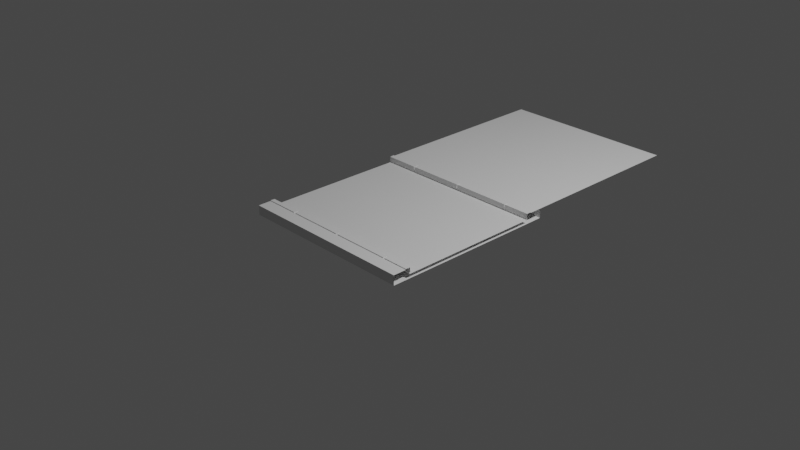# Source: ground.blend  (saved by Blender 2.80.75; exported with 4.5.12 LTS)
import bpy
from mathutils import Matrix  # noqa: F401  (used for matrix-valued properties, if any)

bpy.ops.wm.read_factory_settings(use_empty=True)
scene = bpy.context.scene
scene.name = 'Scene'

# ---- collections
col_collection = bpy.data.collections.new('Collection'); scene.collection.children.link(col_collection)

# ---- world
world_world = bpy.data.worlds.new('World'); scene.world = world_world
world_world.use_nodes = True; world_world.node_tree.nodes.clear()
_N = world_world.node_tree.nodes; _L = world_world.node_tree.links
n0 = _N.new('ShaderNodeOutputWorld'); n0.name = 'World Output'; n0.location = (300, 300)
n1 = _N.new('ShaderNodeBackground'); n1.name = 'Background'; n1.location = (10, 300)
n1.inputs[0].default_value = (0.05088, 0.05088, 0.05088, 1.0)
_L.new(n1.outputs[0], n0.inputs[0])
n0.is_active_output = True
world_world.color = (0.05088, 0.05088, 0.05088)
world_world.use_sun_shadow = False
world_world.sun_shadow_jitter_overblur = 0.0

# ---- cameras
cam_camera = bpy.data.cameras.new('Camera')
cam_camera.clip_end = 100.0
cam_camera.ortho_scale = 7.314

# ---- lights
light_light = bpy.data.lights.new('Light', 'POINT')
light_light.transmission_factor = 0.0
light_light.energy = 1000.0
light_light.shadow_soft_size = 0.1
light_light.shadow_maximum_resolution = 0.006
light_light.use_absolute_resolution = True

# ---- meshes
me_cube_001 = bpy.data.meshes.new('Cube.001')
me_cube_001.from_pydata([(1.0, 0.8139, -0.02277), (-1.0, 0.8126, 0.02277), (-1.0, 0.8126, -0.02277), (-1.0, 0.8139, 0.02277), (-1.0, 0.8139, -0.02277), (1.0, 0.8126, 0.02277), (1.0, 0.8126, -0.02277), (-1.0, 0.8126, 0.08334), (-1.0, 0.8139, 0.08334), (1.0, 1.007, -0.02277), (1.0, 1.007, 0.02277), (-1.0, 1.007, -0.02277), (-1.0, 1.007, 0.02277), (1.0, 1.006, 0.08334), (-1.0, 1.006, 0.08334), (1.0, 1.007, 0.08334), (-1.0, 1.007, 0.08334), (-0.5889, 0.8572, 0.08334), (-0.6203, 0.8572, 0.08334), (1.0, 0.8572, 0.08334), (-1.0, 0.8585, -0.02277), (1.0, 0.8585, -0.02277), (-1.0, 0.8572, 0.08334), (-1.0, 0.8585, 0.08334), (1.0, 0.8585, 0.08334), (-0.6203, 0.8126, 0.02277), (-0.5889, 0.8126, 0.02277), (-0.5889, 0.8126, -0.02277), (-0.6203, 0.8126, -0.02277), (-0.5889, 0.8139, -0.02277), (-0.6203, 0.8139, -0.02277), (-0.5889, 0.8126, 0.08334), (-0.6203, 0.8126, 0.08334), (-0.6203, 1.007, -0.02277), (-0.5889, 1.007, -0.02277), (-0.6203, 1.007, 0.02277), (-0.5889, 1.007, 0.02277), (-0.6203, 1.006, 0.08334), (-0.5889, 1.006, 0.08334), (-0.5889, 1.007, 0.08334), (-0.6203, 1.007, 0.08334), (0.7148, 0.8126, -0.02277), (0.6935, 0.8126, -0.02277), (0.7148, 0.8139, -0.02277), (0.6935, 0.8139, -0.02277), (0.6935, 1.007, -0.02277), (0.7148, 1.007, -0.02277), (0.7148, 0.8126, 0.02277), (0.6935, 0.8126, 0.02277), (0.6935, 0.8126, 0.08334), (0.7148, 0.8126, 0.08334), (0.6935, 1.007, 0.02277), (0.7148, 1.007, 0.02277), (0.7148, 1.006, 0.08334), (0.6935, 1.006, 0.08334), (0.6935, 1.007, 0.08334), (0.7148, 1.007, 0.08334), (0.02529, 1.007, 0.08334), (0.0536, 1.007, 0.08334), (0.0536, 1.007, 0.02277), (0.02529, 1.007, 0.02277), (0.02529, 1.006, 0.08334), (0.0536, 1.006, 0.08334), (0.02529, 1.007, -0.02277), (0.0536, 1.007, -0.02277), (0.02529, 0.8139, -0.02277), (0.0536, 0.8139, -0.02277), (0.0536, 0.8126, -0.02277), (0.02529, 0.8126, -0.02277), (0.0536, 0.8126, 0.08334), (0.02529, 0.8126, 0.08334), (0.02529, 0.8126, 0.02277), (0.0536, 0.8126, 0.02277), (-0.5889, 0.8585, -0.02277), (-0.6203, 0.8585, -0.02277), (0.6935, 0.8572, 0.08334), (0.7148, 0.8572, 0.08334), (0.7148, 0.8585, -0.02277), (0.6935, 0.8585, -0.02277), (0.02529, 0.8572, 0.08334), (0.0536, 0.8572, 0.08334), (0.0536, 0.8585, -0.02277), (0.02529, 0.8585, -0.02277), (-1.0, 0.8126, 0.03778), (1.0, 0.8126, 0.03778), (-1.0, 0.8139, 0.03778), (1.0, 1.007, 0.03778), (-1.0, 1.007, 0.03778), (-0.5889, 1.007, 0.03778), (-0.6203, 1.007, 0.03778), (-0.6203, 0.8126, 0.03778), (-0.5889, 0.8126, 0.03778), (0.6935, 0.8126, 0.03778), (0.7148, 0.8126, 0.03778), (0.7148, 1.007, 0.03778), (0.6935, 1.007, 0.03778), (0.02529, 0.8126, 0.03778), (0.0536, 0.8126, 0.03778), (0.0536, 1.007, 0.03778), (0.02529, 1.007, 0.03778), (-1.0, 0.8039, 0.03778), (-1.0, 0.8064, 0.0895), (-1.0, 0.8572, 0.09205), (1.0, 0.8572, 0.09205), (1.0, 0.8064, 0.0895), (0.6935, 0.8064, 0.0895), (0.6935, 0.8572, 0.09205), (-0.6203, 0.8572, 0.09205), (-0.5889, 0.8572, 0.09205), (-0.5889, 0.8064, 0.0895), (-0.6203, 0.8039, 0.03778), (-0.6203, 0.8064, 0.0895), (0.6935, 0.8039, 0.03778), (0.7148, 0.8572, 0.09205), (0.7148, 0.8064, 0.0895), (0.02529, 0.8064, 0.0895), (0.02529, 0.8572, 0.09205), (0.0536, 0.8572, 0.09205), (0.0536, 0.8064, 0.0895), (0.02529, 0.8039, 0.03778), (1.0, 0.8039, 0.03778), (-0.5889, 0.8039, 0.03778), (0.7148, 0.8039, 0.03778), (0.0536, 0.8039, 0.03778), (1.0, -0.8139, -0.02277), (-1.0, -0.8126, 0.02277), (-1.0, -0.8126, -0.02277), (-1.0, -0.8139, 0.02277), (-1.0, -0.8139, -0.02277), (1.0, -0.8126, 0.02277), (1.0, -0.8126, -0.02277), (-1.0, 0.0, 0.02277), (-1.0, 0.0, -0.02277), (1.0, 0.0, 0.02277), (1.0, 0.0, -0.02277), (-1.0, -0.8126, 0.08334), (-1.0, -0.8139, 0.08334), (1.0, -1.007, -0.02277), (1.0, -1.007, 0.02277), (-1.0, -1.007, -0.02277), (-1.0, -1.007, 0.02277), (1.0, -1.006, 0.08334), (-1.0, -1.006, 0.08334), (1.0, -1.007, 0.08334), (-1.0, -1.007, 0.08334), (-0.5889, -0.8572, 0.08334), (-0.6203, -0.8572, 0.08334), (1.0, -0.8572, 0.08334), (-1.0, -0.8585, -0.02277), (1.0, -0.8585, -0.02277), (-1.0, -0.8572, 0.08334), (-1.0, -0.8585, 0.08334), (1.0, -0.8585, 0.08334), (-0.6203, -0.8126, 0.02277), (-0.5889, -0.8126, 0.02277), (-0.5889, -0.8126, -0.02277), (-0.6203, -0.8126, -0.02277), (-0.5889, -0.8139, -0.02277), (-0.6203, -0.8139, -0.02277), (-0.5889, 0.0, -0.02277), (-0.6203, 0.0, -0.02277), (-0.6203, 0.0, 0.02277), (-0.5889, 0.0, 0.02277), (-0.5889, -0.8126, 0.08334), (-0.6203, -0.8126, 0.08334), (-0.6203, -1.007, -0.02277), (-0.5889, -1.007, -0.02277), (-0.6203, -1.007, 0.02277), (-0.5889, -1.007, 0.02277), (-0.6203, -1.006, 0.08334), (-0.5889, -1.006, 0.08334), (-0.5889, -1.007, 0.08334), (-0.6203, -1.007, 0.08334), (0.7148, -0.8126, -0.02277), (0.6935, -0.8126, -0.02277), (0.7148, -0.8139, -0.02277), (0.6935, -0.8139, -0.02277), (0.7148, 0.0, -0.02277), (0.6935, 0.0, -0.02277), (0.6935, -1.007, -0.02277), (0.7148, -1.007, -0.02277), (0.7148, -0.8126, 0.02277), (0.6935, -0.8126, 0.02277), (0.6935, 0.0, 0.02277), (0.7148, 0.0, 0.02277), (0.6935, -0.8126, 0.08334), (0.7148, -0.8126, 0.08334), (0.6935, -1.007, 0.02277), (0.7148, -1.007, 0.02277), (0.7148, -1.006, 0.08334), (0.6935, -1.006, 0.08334), (0.6935, -1.007, 0.08334), (0.7148, -1.007, 0.08334), (0.02529, -1.007, 0.08334), (0.0536, -1.007, 0.08334), (0.0536, -1.007, 0.02277), (0.02529, -1.007, 0.02277), (0.02529, -1.006, 0.08334), (0.0536, -1.006, 0.08334), (0.02529, -1.007, -0.02277), (0.0536, -1.007, -0.02277), (0.0536, 0.0, -0.02277), (0.02529, 0.0, -0.02277), (0.02529, -0.8139, -0.02277), (0.0536, -0.8139, -0.02277), (0.0536, -0.8126, -0.02277), (0.02529, -0.8126, -0.02277), (0.02529, 0.0, 0.02277), (0.0536, 0.0, 0.02277), (0.0536, -0.8126, 0.08334), (0.02529, -0.8126, 0.08334), (0.02529, -0.8126, 0.02277), (0.0536, -0.8126, 0.02277), (-0.5889, -0.8585, -0.02277), (-0.6203, -0.8585, -0.02277), (0.6935, -0.8572, 0.08334), (0.7148, -0.8572, 0.08334), (0.7148, -0.8585, -0.02277), (0.6935, -0.8585, -0.02277), (0.02529, -0.8572, 0.08334), (0.0536, -0.8572, 0.08334), (0.0536, -0.8585, -0.02277), (0.02529, -0.8585, -0.02277), (-1.0, -0.8126, 0.03778), (1.0, -0.8126, 0.03778), (-1.0, -0.8139, 0.03778), (1.0, -1.007, 0.03778), (-1.0, -1.007, 0.03778), (-0.5889, -1.007, 0.03778), (-0.6203, -1.007, 0.03778), (-0.6203, -0.8126, 0.03778), (-0.5889, -0.8126, 0.03778), (0.6935, -0.8126, 0.03778), (0.7148, -0.8126, 0.03778), (0.7148, -1.007, 0.03778), (0.6935, -1.007, 0.03778), (0.02529, -0.8126, 0.03778), (0.0536, -0.8126, 0.03778), (0.0536, -1.007, 0.03778), (0.02529, -1.007, 0.03778), (-1.0, -0.8039, 0.03778), (-1.0, -0.8064, 0.0895), (-1.0, -0.8572, 0.09205), (1.0, -0.8572, 0.09205), (1.0, -0.8064, 0.0895), (0.6935, -0.8064, 0.0895), (0.6935, -0.8572, 0.09205), (-0.6203, -0.8572, 0.09205), (-0.5889, -0.8572, 0.09205), (-0.5889, -0.8064, 0.0895), (-0.6203, -0.8039, 0.03778), (-0.6203, -0.8064, 0.0895), (0.6935, -0.8039, 0.03778), (0.7148, -0.8572, 0.09205), (0.7148, -0.8064, 0.0895), (0.02529, -0.8064, 0.0895), (0.02529, -0.8572, 0.09205), (0.0536, -0.8572, 0.09205), (0.0536, -0.8064, 0.0895), (0.02529, -0.8039, 0.03778), (1.0, -0.8039, 0.03778), (-0.5889, -0.8039, 0.03778), (0.7148, -0.8039, 0.03778), (0.0536, -0.8039, 0.03778)], [], [(17, 79, 116, 108), (52, 46, 9, 10), (1, 2, 4, 3), (77, 21, 9, 46), (67, 42, 44, 66), (19, 76, 53, 13), (22, 23, 16, 14), (83, 85, 8, 7), (98, 95, 55, 58), (92, 97, 123, 112), (13, 53, 56, 15), (73, 82, 63, 34), (24, 19, 13, 15), (12, 11, 33, 35), (88, 99, 57, 39), (75, 80, 62, 54), (6, 41, 177, 134), (66, 81, 82, 65), (20, 74, 33, 11), (27, 68, 65, 29), (42, 67, 201, 178), (96, 91, 121, 119), (47, 5, 133, 184), (41, 6, 0, 43), (81, 78, 45, 64), (94, 86, 15, 56), (37, 14, 16, 40), (87, 89, 40, 16), (2, 28, 30, 4), (28, 2, 132, 160), (18, 22, 14, 37), (18, 37, 38, 17), (88, 39, 40, 89), (34, 36, 35, 33), (37, 40, 39, 38), (26, 162, 161, 25), (28, 160, 159, 27), (27, 29, 30, 28), (73, 34, 33, 74), (90, 32, 31, 91), (92, 49, 50, 93), (42, 178, 177, 41), (54, 55, 56, 53), (75, 54, 53, 76), (94, 56, 55, 95), (46, 52, 51, 45), (47, 184, 183, 48), (41, 43, 44, 42), (77, 46, 45, 78), (1, 25, 161, 131), (26, 71, 207, 162), (91, 31, 109, 121), (59, 64, 45, 51), (36, 34, 63, 60), (79, 17, 38, 61), (61, 38, 39, 57), (68, 27, 159, 202), (72, 48, 183, 208), (72, 208, 207, 71), (79, 61, 62, 80), (64, 59, 60, 63), (96, 70, 69, 97), (81, 64, 63, 82), (68, 202, 201, 67), (67, 66, 65, 68), (61, 57, 58, 62), (98, 58, 57, 99), (54, 62, 58, 55), (70, 79, 80, 69), (90, 83, 100, 110), (43, 77, 78, 44), (49, 75, 76, 50), (29, 73, 74, 30), (32, 18, 17, 31), (22, 18, 107, 102), (66, 44, 78, 81), (4, 30, 74, 20), (29, 65, 82, 73), (7, 8, 23, 22), (43, 0, 21, 77), (59, 98, 99, 60), (71, 96, 97, 72), (71, 26, 91, 96), (52, 94, 95, 51), (48, 92, 93, 47), (25, 90, 91, 26), (36, 88, 89, 35), (12, 35, 89, 87), (52, 10, 86, 94), (25, 1, 83, 90), (36, 60, 99, 88), (5, 47, 93, 84), (59, 51, 95, 98), (1, 3, 85, 83), (48, 72, 97, 92), (112, 123, 118, 105), (120, 122, 114, 104), (110, 100, 101, 111), (119, 121, 109, 115), (115, 109, 108, 116), (111, 101, 102, 107), (105, 118, 117, 106), (104, 114, 113, 103), (49, 92, 112, 105), (93, 50, 114, 122), (84, 93, 122, 120), (80, 75, 106, 117), (70, 96, 119, 115), (7, 22, 102, 101), (76, 19, 103, 113), (79, 70, 115, 116), (75, 49, 105, 106), (31, 17, 108, 109), (32, 90, 110, 111), (50, 76, 113, 114), (69, 80, 117, 118), (97, 69, 118, 123), (18, 32, 111, 107), (83, 7, 101, 100), (145, 248, 256, 219), (188, 138, 137, 180), (125, 127, 128, 126), (217, 180, 137, 149), (205, 204, 176, 174), (147, 141, 189, 216), (150, 142, 144, 151), (223, 135, 136, 225), (238, 194, 191, 235), (232, 252, 263, 237), (141, 143, 192, 189), (213, 166, 199, 222), (152, 143, 141, 147), (140, 167, 165, 139), (228, 171, 193, 239), (215, 190, 198, 220), (130, 134, 177, 173), (204, 203, 222, 221), (148, 139, 165, 214), (155, 157, 203, 206), (174, 178, 201, 205), (236, 259, 261, 231), (181, 184, 133, 129), (173, 175, 124, 130), (221, 200, 179, 218), (234, 192, 143, 226), (169, 172, 144, 142), (227, 144, 172, 229), (126, 128, 158, 156), (156, 160, 132, 126), (146, 169, 142, 150), (146, 145, 170, 169), (228, 229, 172, 171), (166, 165, 167, 168), (169, 170, 171, 172), (154, 153, 161, 162), (156, 155, 159, 160), (155, 156, 158, 157), (213, 214, 165, 166), (230, 231, 163, 164), (232, 233, 186, 185), (174, 173, 177, 178), (190, 189, 192, 191), (215, 216, 189, 190), (234, 235, 191, 192), (180, 179, 187, 188), (181, 182, 183, 184), (173, 174, 176, 175), (217, 218, 179, 180), (125, 131, 161, 153), (154, 162, 207, 211), (231, 261, 249, 163), (195, 187, 179, 200), (168, 196, 199, 166), (219, 197, 170, 145), (197, 193, 171, 170), (206, 202, 159, 155), (212, 208, 183, 182), (212, 211, 207, 208), (219, 220, 198, 197), (200, 199, 196, 195), (236, 237, 209, 210), (221, 222, 199, 200), (206, 205, 201, 202), (205, 206, 203, 204), (197, 198, 194, 193), (238, 239, 193, 194), (190, 191, 194, 198), (210, 209, 220, 219), (230, 250, 240, 223), (175, 176, 218, 217), (185, 186, 216, 215), (157, 158, 214, 213), (164, 163, 145, 146), (150, 242, 247, 146), (204, 221, 218, 176), (128, 148, 214, 158), (157, 213, 222, 203), (135, 150, 151, 136), (175, 217, 149, 124), (195, 196, 239, 238), (211, 212, 237, 236), (211, 236, 231, 154), (188, 187, 235, 234), (182, 181, 233, 232), (153, 154, 231, 230), (168, 167, 229, 228), (140, 227, 229, 167), (188, 234, 226, 138), (153, 230, 223, 125), (168, 228, 239, 196), (129, 224, 233, 181), (195, 238, 235, 187), (125, 223, 225, 127), (182, 232, 237, 212), (252, 245, 258, 263), (260, 244, 254, 262), (250, 251, 241, 240), (259, 255, 249, 261), (255, 256, 248, 249), (251, 247, 242, 241), (245, 246, 257, 258), (244, 243, 253, 254), (185, 245, 252, 232), (233, 262, 254, 186), (224, 260, 262, 233), (220, 257, 246, 215), (210, 255, 259, 236), (135, 241, 242, 150), (216, 253, 243, 147), (219, 256, 255, 210), (215, 246, 245, 185), (163, 249, 248, 145), (164, 251, 250, 230), (186, 254, 253, 216), (209, 258, 257, 220), (237, 263, 258, 209), (146, 247, 251, 164), (223, 240, 241, 135)])
_uv = me_cube_001.uv_layers.new(name='UVMap')
_uv.uv.foreach_set('vector', [0.1764, 0.5, 0.2532, 0.5, 0.2532, 0.5, 0.1764, 0.5, 0.375, 0.4643, 0.625, 0.4643, 0.625, 0.5, 0.375, 0.5, 0.375, 0.25, 0.625, 0.25, 0.625, 0.25, 0.375, 0.25, 0.6607, 0.5, 0.625, 0.5, 0.625, 0.5, 0.6607, 0.5, 0.7433, 0.5, 0.6633, 0.5, 0.6633, 0.5, 0.7433, 0.5, 0.375, 0.5, 0.3393, 0.5, 0.3393, 0.5, 0.375, 0.5, 0.375, 0.25, 0.125, 0.08333, 0.375, 0.25, 0.375, 0.25, 0.375, 0.25, 0.375, 0.25, 0.375, 0.25, 0.375, 0.25, 0.375, 0.3817, 0.375, 0.4617, 0.375, 0.4617, 0.375, 0.3817, 0.3367, 0.5, 0.2567, 0.5, 0.2567, 0.5, 0.3367, 0.5, 0.375, 0.5, 0.3393, 0.5, 0.3393, 0.5, 0.375, 0.5, 0.8236, 0.5, 0.7468, 0.5, 0.7468, 0.5, 0.8236, 0.5, 0.125, 0.1667, 0.375, 0.5, 0.375, 0.5, 0.375, 0.5, 0.375, 0.25, 0.625, 0.25, 0.625, 0.2975, 0.375, 0.2975, 0.375, 0.3014, 0.375, 0.3782, 0.375, 0.3782, 0.375, 0.3014, 0.3367, 0.5, 0.2567, 0.5, 0.2567, 0.5, 0.3367, 0.5, 0.625, 0.5, 0.6607, 0.5, 0.6607, 0.625, 0.625, 0.625, 0.7433, 0.5, 0.7433, 0.5, 0.7468, 0.5, 0.7468, 0.5, 0.875, 0.5, 0.8275, 0.5, 0.8275, 0.5, 0.875, 0.5, 0.8236, 0.5, 0.7468, 0.5, 0.7468, 0.5, 0.8236, 0.5, 0.6633, 0.5, 0.7433, 0.5, 0.7433, 0.625, 0.6633, 0.625, 0.2532, 0.5, 0.1764, 0.5, 0.1764, 0.5, 0.2532, 0.5, 0.3393, 0.5, 0.375, 0.5, 0.375, 0.625, 0.3393, 0.625, 0.6607, 0.5, 0.625, 0.5, 0.625, 0.5, 0.6607, 0.5, 0.7433, 0.5, 0.6633, 0.5, 0.6633, 0.5, 0.7433, 0.5, 0.375, 0.4643, 0.375, 0.5, 0.375, 0.5, 0.375, 0.4643, 0.1725, 0.5, 0.125, 0.5, 0.125, 0.5, 0.1725, 0.5, 0.375, 0.25, 0.375, 0.2975, 0.375, 0.2975, 0.375, 0.25, 0.875, 0.5, 0.8275, 0.5, 0.8275, 0.5, 0.875, 0.5, 0.8275, 0.5, 0.875, 0.5, 0.875, 0.625, 0.8275, 0.625, 0.1725, 0.5, 0.125, 0.5, 0.125, 0.5, 0.1725, 0.5, 0.1725, 0.5, 0.1725, 0.5, 0.1764, 0.5, 0.1764, 0.5, 0.375, 0.3014, 0.375, 0.3014, 0.375, 0.2975, 0.375, 0.2975, 0.625, 0.3014, 0.375, 0.3014, 0.375, 0.2975, 0.625, 0.2975, 0.1725, 0.5, 0.1725, 0.5, 0.1764, 0.5, 0.1764, 0.5, 0.1764, 0.5, 0.1764, 0.625, 0.1725, 0.625, 0.1725, 0.5, 0.8275, 0.5, 0.8275, 0.625, 0.8236, 0.625, 0.8236, 0.5, 0.8236, 0.5, 0.8236, 0.5, 0.8275, 0.5, 0.8275, 0.5, 0.8236, 0.5, 0.8236, 0.5, 0.8275, 0.5, 0.8275, 0.5, 0.1725, 0.5, 0.1725, 0.5, 0.1764, 0.5, 0.1764, 0.5, 0.3367, 0.5, 0.3367, 0.5, 0.3393, 0.5, 0.3393, 0.5, 0.6633, 0.5, 0.6633, 0.625, 0.6607, 0.625, 0.6607, 0.5, 0.3367, 0.5, 0.3367, 0.5, 0.3393, 0.5, 0.3393, 0.5, 0.3367, 0.5, 0.3367, 0.5, 0.3393, 0.5, 0.3393, 0.5, 0.375, 0.4643, 0.375, 0.4643, 0.375, 0.4617, 0.375, 0.4617, 0.625, 0.4643, 0.375, 0.4643, 0.375, 0.4617, 0.625, 0.4617, 0.3393, 0.5, 0.3393, 0.625, 0.3367, 0.625, 0.3367, 0.5, 0.6607, 0.5, 0.6607, 0.5, 0.6633, 0.5, 0.6633, 0.5, 0.6607, 0.5, 0.6607, 0.5, 0.6633, 0.5, 0.6633, 0.5, 0.125, 0.5, 0.1725, 0.5, 0.1725, 0.625, 0.125, 0.625, 0.1764, 0.5, 0.2532, 0.5, 0.2532, 0.625, 0.1764, 0.625, 0.1764, 0.5, 0.1764, 0.5, 0.1764, 0.5, 0.1764, 0.5, 0.375, 0.3817, 0.625, 0.3817, 0.625, 0.4617, 0.375, 0.4617, 0.375, 0.3014, 0.625, 0.3014, 0.625, 0.3782, 0.375, 0.3782, 0.2532, 0.5, 0.1764, 0.5, 0.1764, 0.5, 0.2532, 0.5, 0.2532, 0.5, 0.1764, 0.5, 0.1764, 0.5, 0.2532, 0.5, 0.7468, 0.5, 0.8236, 0.5, 0.8236, 0.625, 0.7468, 0.625, 0.2567, 0.5, 0.3367, 0.5, 0.3367, 0.625, 0.2567, 0.625, 0.2567, 0.5, 0.2567, 0.625, 0.2532, 0.625, 0.2532, 0.5, 0.2532, 0.5, 0.2532, 0.5, 0.2567, 0.5, 0.2567, 0.5, 0.625, 0.3817, 0.375, 0.3817, 0.375, 0.3782, 0.625, 0.3782, 0.2532, 0.5, 0.2532, 0.5, 0.2567, 0.5, 0.2567, 0.5, 0.7433, 0.5, 0.7433, 0.5, 0.7468, 0.5, 0.7468, 0.5, 0.7468, 0.5, 0.7468, 0.625, 0.7433, 0.625, 0.7433, 0.5, 0.7433, 0.5, 0.7433, 0.5, 0.7468, 0.5, 0.7468, 0.5, 0.2532, 0.5, 0.2532, 0.5, 0.2567, 0.5, 0.2567, 0.5, 0.375, 0.3817, 0.375, 0.3817, 0.375, 0.3782, 0.375, 0.3782, 0.3367, 0.5, 0.2567, 0.5, 0.2567, 0.5, 0.3367, 0.5, 0.2532, 0.5, 0.2532, 0.5, 0.2567, 0.5, 0.2567, 0.5, 0.1725, 0.5, 0.125, 0.5, 0.125, 0.5, 0.1725, 0.5, 0.6607, 0.5, 0.6607, 0.5, 0.6633, 0.5, 0.6633, 0.5, 0.3367, 0.5, 0.3367, 0.5, 0.3393, 0.5, 0.3393, 0.5, 0.8236, 0.5, 0.8236, 0.5, 0.8275, 0.5, 0.8275, 0.5, 0.1725, 0.5, 0.1725, 0.5, 0.1764, 0.5, 0.1764, 0.5, 0.125, 0.5, 0.1725, 0.5, 0.1725, 0.5, 0.125, 0.5, 0.7433, 0.5, 0.6633, 0.5, 0.6633, 0.5, 0.7433, 0.5, 0.875, 0.5, 0.8275, 0.5, 0.8275, 0.5, 0.875, 0.5, 0.8236, 0.5, 0.7468, 0.5, 0.7468, 0.5, 0.8236, 0.5, 0.375, 0.25, 0.375, 0.25, 0.125, 0.08333, 0.375, 0.25, 0.6607, 0.5, 0.625, 0.5, 0.625, 0.5, 0.6607, 0.5, 0.375, 0.3817, 0.375, 0.3817, 0.375, 0.3782, 0.375, 0.3782, 0.2532, 0.5, 0.2532, 0.5, 0.2567, 0.5, 0.2567, 0.5, 0.2532, 0.5, 0.1764, 0.5, 0.1764, 0.5, 0.2532, 0.5, 0.375, 0.4643, 0.375, 0.4643, 0.375, 0.4617, 0.375, 0.4617, 0.3367, 0.5, 0.3367, 0.5, 0.3393, 0.5, 0.3393, 0.5, 0.1725, 0.5, 0.1725, 0.5, 0.1764, 0.5, 0.1764, 0.5, 0.375, 0.3014, 0.375, 0.3014, 0.375, 0.2975, 0.375, 0.2975, 0.375, 0.25, 0.375, 0.2975, 0.375, 0.2975, 0.375, 0.25, 0.375, 0.4643, 0.375, 0.5, 0.375, 0.5, 0.375, 0.4643, 0.1725, 0.5, 0.125, 0.5, 0.125, 0.5, 0.1725, 0.5, 0.375, 0.3014, 0.375, 0.3782, 0.375, 0.3782, 0.375, 0.3014, 0.375, 0.5, 0.3393, 0.5, 0.3393, 0.5, 0.375, 0.5, 0.375, 0.3817, 0.375, 0.4617, 0.375, 0.4617, 0.375, 0.3817, 0.375, 0.25, 0.375, 0.25, 0.375, 0.25, 0.375, 0.25, 0.3367, 0.5, 0.2567, 0.5, 0.2567, 0.5, 0.3367, 0.5, 0.3367, 0.5, 0.2567, 0.5, 0.2567, 0.5, 0.3367, 0.5, 0.375, 0.5, 0.3393, 0.5, 0.3393, 0.5, 0.375, 0.5, 0.1725, 0.5, 0.125, 0.5, 0.125, 0.5, 0.1725, 0.5, 0.2532, 0.5, 0.1764, 0.5, 0.1764, 0.5, 0.2532, 0.5, 0.2532, 0.5, 0.1764, 0.5, 0.1764, 0.5, 0.2532, 0.5, 0.1725, 0.5, 0.125, 0.5, 0.125, 0.5, 0.1725, 0.5, 0.3367, 0.5, 0.2567, 0.5, 0.2567, 0.5, 0.3367, 0.5, 0.375, 0.5, 0.3393, 0.5, 0.3393, 0.5, 0.375, 0.5, 0.3367, 0.5, 0.3367, 0.5, 0.3367, 0.5, 0.3367, 0.5, 0.3393, 0.5, 0.3393, 0.5, 0.3393, 0.5, 0.3393, 0.5, 0.375, 0.5, 0.3393, 0.5, 0.3393, 0.5, 0.375, 0.5, 0.2567, 0.5, 0.3367, 0.5, 0.3367, 0.5, 0.2567, 0.5, 0.2532, 0.5, 0.2532, 0.5, 0.2532, 0.5, 0.2532, 0.5, 0.375, 0.25, 0.375, 0.25, 0.375, 0.25, 0.375, 0.25, 0.3393, 0.5, 0.375, 0.5, 0.375, 0.5, 0.3393, 0.5, 0.2532, 0.5, 0.2532, 0.5, 0.2532, 0.5, 0.2532, 0.5, 0.3367, 0.5, 0.3367, 0.5, 0.3367, 0.5, 0.3367, 0.5, 0.1764, 0.5, 0.1764, 0.5, 0.1764, 0.5, 0.1764, 0.5, 0.1725, 0.5, 0.1725, 0.5, 0.1725, 0.5, 0.1725, 0.5, 0.3393, 0.5, 0.3393, 0.5, 0.3393, 0.5, 0.3393, 0.5, 0.2567, 0.5, 0.2567, 0.5, 0.2567, 0.5, 0.2567, 0.5, 0.2567, 0.5, 0.2567, 0.5, 0.2567, 0.5, 0.2567, 0.5, 0.1725, 0.5, 0.1725, 0.5, 0.1725, 0.5, 0.1725, 0.5, 0.375, 0.25, 0.375, 0.25, 0.375, 0.25, 0.375, 0.25, 0.1764, 0.5, 0.1764, 0.5, 0.2532, 0.5, 0.2532, 0.5, 0.375, 0.4643, 0.375, 0.5, 0.625, 0.5, 0.625, 0.4643, 0.375, 0.25, 0.375, 0.25, 0.625, 0.25, 0.625, 0.25, 0.6607, 0.5, 0.6607, 0.5, 0.625, 0.5, 0.625, 0.5, 0.7433, 0.5, 0.7433, 0.5, 0.6633, 0.5, 0.6633, 0.5, 0.375, 0.5, 0.375, 0.5, 0.3393, 0.5, 0.3393, 0.5, 0.375, 0.25, 0.375, 0.25, 0.375, 0.25, 0.125, 0.08333, 0.375, 0.25, 0.375, 0.25, 0.375, 0.25, 0.375, 0.25, 0.375, 0.3817, 0.375, 0.3817, 0.375, 0.4617, 0.375, 0.4617, 0.3367, 0.5, 0.3367, 0.5, 0.2567, 0.5, 0.2567, 0.5, 0.375, 0.5, 0.375, 0.5, 0.3393, 0.5, 0.3393, 0.5, 0.8236, 0.5, 0.8236, 0.5, 0.7468, 0.5, 0.7468, 0.5, 0.125, 0.1667, 0.375, 0.5, 0.375, 0.5, 0.375, 0.5, 0.375, 0.25, 0.375, 0.2975, 0.625, 0.2975, 0.625, 0.25, 0.375, 0.3014, 0.375, 0.3014, 0.375, 0.3782, 0.375, 0.3782, 0.3367, 0.5, 0.3367, 0.5, 0.2567, 0.5, 0.2567, 0.5, 0.625, 0.5, 0.625, 0.625, 0.6607, 0.625, 0.6607, 0.5, 0.7433, 0.5, 0.7468, 0.5, 0.7468, 0.5, 0.7433, 0.5, 0.875, 0.5, 0.875, 0.5, 0.8275, 0.5, 0.8275, 0.5, 0.8236, 0.5, 0.8236, 0.5, 0.7468, 0.5, 0.7468, 0.5, 0.6633, 0.5, 0.6633, 0.625, 0.7433, 0.625, 0.7433, 0.5, 0.2532, 0.5, 0.2532, 0.5, 0.1764, 0.5, 0.1764, 0.5, 0.3393, 0.5, 0.3393, 0.625, 0.375, 0.625, 0.375, 0.5, 0.6607, 0.5, 0.6607, 0.5, 0.625, 0.5, 0.625, 0.5, 0.7433, 0.5, 0.7433, 0.5, 0.6633, 0.5, 0.6633, 0.5, 0.375, 0.4643, 0.375, 0.4643, 0.375, 0.5, 0.375, 0.5, 0.1725, 0.5, 0.1725, 0.5, 0.125, 0.5, 0.125, 0.5, 0.375, 0.25, 0.375, 0.25, 0.375, 0.2975, 0.375, 0.2975, 0.875, 0.5, 0.875, 0.5, 0.8275, 0.5, 0.8275, 0.5, 0.8275, 0.5, 0.8275, 0.625, 0.875, 0.625, 0.875, 0.5, 0.1725, 0.5, 0.1725, 0.5, 0.125, 0.5, 0.125, 0.5, 0.1725, 0.5, 0.1764, 0.5, 0.1764, 0.5, 0.1725, 0.5, 0.375, 0.3014, 0.375, 0.2975, 0.375, 0.2975, 0.375, 0.3014, 0.625, 0.3014, 0.625, 0.2975, 0.375, 0.2975, 0.375, 0.3014, 0.1725, 0.5, 0.1764, 0.5, 0.1764, 0.5, 0.1725, 0.5, 0.1764, 0.5, 0.1725, 0.5, 0.1725, 0.625, 0.1764, 0.625, 0.8275, 0.5, 0.8236, 0.5, 0.8236, 0.625, 0.8275, 0.625, 0.8236, 0.5, 0.8275, 0.5, 0.8275, 0.5, 0.8236, 0.5, 0.8236, 0.5, 0.8275, 0.5, 0.8275, 0.5, 0.8236, 0.5, 0.1725, 0.5, 0.1764, 0.5, 0.1764, 0.5, 0.1725, 0.5, 0.3367, 0.5, 0.3393, 0.5, 0.3393, 0.5, 0.3367, 0.5, 0.6633, 0.5, 0.6607, 0.5, 0.6607, 0.625, 0.6633, 0.625, 0.3367, 0.5, 0.3393, 0.5, 0.3393, 0.5, 0.3367, 0.5, 0.3367, 0.5, 0.3393, 0.5, 0.3393, 0.5, 0.3367, 0.5, 0.375, 0.4643, 0.375, 0.4617, 0.375, 0.4617, 0.375, 0.4643, 0.625, 0.4643, 0.625, 0.4617, 0.375, 0.4617, 0.375, 0.4643, 0.3393, 0.5, 0.3367, 0.5, 0.3367, 0.625, 0.3393, 0.625, 0.6607, 0.5, 0.6633, 0.5, 0.6633, 0.5, 0.6607, 0.5, 0.6607, 0.5, 0.6633, 0.5, 0.6633, 0.5, 0.6607, 0.5, 0.125, 0.5, 0.125, 0.625, 0.1725, 0.625, 0.1725, 0.5, 0.1764, 0.5, 0.1764, 0.625, 0.2532, 0.625, 0.2532, 0.5, 0.1764, 0.5, 0.1764, 0.5, 0.1764, 0.5, 0.1764, 0.5, 0.375, 0.3817, 0.375, 0.4617, 0.625, 0.4617, 0.625, 0.3817, 0.375, 0.3014, 0.375, 0.3782, 0.625, 0.3782, 0.625, 0.3014, 0.2532, 0.5, 0.2532, 0.5, 0.1764, 0.5, 0.1764, 0.5, 0.2532, 0.5, 0.2532, 0.5, 0.1764, 0.5, 0.1764, 0.5, 0.7468, 0.5, 0.7468, 0.625, 0.8236, 0.625, 0.8236, 0.5, 0.2567, 0.5, 0.2567, 0.625, 0.3367, 0.625, 0.3367, 0.5, 0.2567, 0.5, 0.2532, 0.5, 0.2532, 0.625, 0.2567, 0.625, 0.2532, 0.5, 0.2567, 0.5, 0.2567, 0.5, 0.2532, 0.5, 0.625, 0.3817, 0.625, 0.3782, 0.375, 0.3782, 0.375, 0.3817, 0.2532, 0.5, 0.2567, 0.5, 0.2567, 0.5, 0.2532, 0.5, 0.7433, 0.5, 0.7468, 0.5, 0.7468, 0.5, 0.7433, 0.5, 0.7468, 0.5, 0.7433, 0.5, 0.7433, 0.625, 0.7468, 0.625, 0.7433, 0.5, 0.7468, 0.5, 0.7468, 0.5, 0.7433, 0.5, 0.2532, 0.5, 0.2567, 0.5, 0.2567, 0.5, 0.2532, 0.5, 0.375, 0.3817, 0.375, 0.3782, 0.375, 0.3782, 0.375, 0.3817, 0.3367, 0.5, 0.3367, 0.5, 0.2567, 0.5, 0.2567, 0.5, 0.2532, 0.5, 0.2567, 0.5, 0.2567, 0.5, 0.2532, 0.5, 0.1725, 0.5, 0.1725, 0.5, 0.125, 0.5, 0.125, 0.5, 0.6607, 0.5, 0.6633, 0.5, 0.6633, 0.5, 0.6607, 0.5, 0.3367, 0.5, 0.3393, 0.5, 0.3393, 0.5, 0.3367, 0.5, 0.8236, 0.5, 0.8275, 0.5, 0.8275, 0.5, 0.8236, 0.5, 0.1725, 0.5, 0.1764, 0.5, 0.1764, 0.5, 0.1725, 0.5, 0.125, 0.5, 0.125, 0.5, 0.1725, 0.5, 0.1725, 0.5, 0.7433, 0.5, 0.7433, 0.5, 0.6633, 0.5, 0.6633, 0.5, 0.875, 0.5, 0.875, 0.5, 0.8275, 0.5, 0.8275, 0.5, 0.8236, 0.5, 0.8236, 0.5, 0.7468, 0.5, 0.7468, 0.5, 0.375, 0.25, 0.375, 0.25, 0.125, 0.08333, 0.375, 0.25, 0.6607, 0.5, 0.6607, 0.5, 0.625, 0.5, 0.625, 0.5, 0.375, 0.3817, 0.375, 0.3782, 0.375, 0.3782, 0.375, 0.3817, 0.2532, 0.5, 0.2567, 0.5, 0.2567, 0.5, 0.2532, 0.5, 0.2532, 0.5, 0.2532, 0.5, 0.1764, 0.5, 0.1764, 0.5, 0.375, 0.4643, 0.375, 0.4617, 0.375, 0.4617, 0.375, 0.4643, 0.3367, 0.5, 0.3393, 0.5, 0.3393, 0.5, 0.3367, 0.5, 0.1725, 0.5, 0.1764, 0.5, 0.1764, 0.5, 0.1725, 0.5, 0.375, 0.3014, 0.375, 0.2975, 0.375, 0.2975, 0.375, 0.3014, 0.375, 0.25, 0.375, 0.25, 0.375, 0.2975, 0.375, 0.2975, 0.375, 0.4643, 0.375, 0.4643, 0.375, 0.5, 0.375, 0.5, 0.1725, 0.5, 0.1725, 0.5, 0.125, 0.5, 0.125, 0.5, 0.375, 0.3014, 0.375, 0.3014, 0.375, 0.3782, 0.375, 0.3782, 0.375, 0.5, 0.375, 0.5, 0.3393, 0.5, 0.3393, 0.5, 0.375, 0.3817, 0.375, 0.3817, 0.375, 0.4617, 0.375, 0.4617, 0.375, 0.25, 0.375, 0.25, 0.375, 0.25, 0.375, 0.25, 0.3367, 0.5, 0.3367, 0.5, 0.2567, 0.5, 0.2567, 0.5, 0.3367, 0.5, 0.3367, 0.5, 0.2567, 0.5, 0.2567, 0.5, 0.375, 0.5, 0.375, 0.5, 0.3393, 0.5, 0.3393, 0.5, 0.1725, 0.5, 0.1725, 0.5, 0.125, 0.5, 0.125, 0.5, 0.2532, 0.5, 0.2532, 0.5, 0.1764, 0.5, 0.1764, 0.5, 0.2532, 0.5, 0.2532, 0.5, 0.1764, 0.5, 0.1764, 0.5, 0.1725, 0.5, 0.1725, 0.5, 0.125, 0.5, 0.125, 0.5, 0.3367, 0.5, 0.3367, 0.5, 0.2567, 0.5, 0.2567, 0.5, 0.375, 0.5, 0.375, 0.5, 0.3393, 0.5, 0.3393, 0.5, 0.3367, 0.5, 0.3367, 0.5, 0.3367, 0.5, 0.3367, 0.5, 0.3393, 0.5, 0.3393, 0.5, 0.3393, 0.5, 0.3393, 0.5, 0.375, 0.5, 0.375, 0.5, 0.3393, 0.5, 0.3393, 0.5, 0.2567, 0.5, 0.2567, 0.5, 0.3367, 0.5, 0.3367, 0.5, 0.2532, 0.5, 0.2532, 0.5, 0.2532, 0.5, 0.2532, 0.5, 0.375, 0.25, 0.375, 0.25, 0.375, 0.25, 0.375, 0.25, 0.3393, 0.5, 0.3393, 0.5, 0.375, 0.5, 0.375, 0.5, 0.2532, 0.5, 0.2532, 0.5, 0.2532, 0.5, 0.2532, 0.5, 0.3367, 0.5, 0.3367, 0.5, 0.3367, 0.5, 0.3367, 0.5, 0.1764, 0.5, 0.1764, 0.5, 0.1764, 0.5, 0.1764, 0.5, 0.1725, 0.5, 0.1725, 0.5, 0.1725, 0.5, 0.1725, 0.5, 0.3393, 0.5, 0.3393, 0.5, 0.3393, 0.5, 0.3393, 0.5, 0.2567, 0.5, 0.2567, 0.5, 0.2567, 0.5, 0.2567, 0.5, 0.2567, 0.5, 0.2567, 0.5, 0.2567, 0.5, 0.2567, 0.5, 0.1725, 0.5, 0.1725, 0.5, 0.1725, 0.5, 0.1725, 0.5, 0.375, 0.25, 0.375, 0.25, 0.375, 0.25, 0.375, 0.25])
me_cube_001.use_remesh_preserve_volume = False
me_cube_001.use_remesh_preserve_attributes = False
me_cube_001.use_mirror_vertex_groups = False
me_cube_001.update()
me_plane = bpy.data.meshes.new('Plane')
me_plane.from_pydata([(-1.0, -1.0, 0.0), (1.0, -1.0, 0.0), (-1.0, 1.0, 0.0), (1.0, 1.0, 0.0)], [], [(0, 1, 3, 2)])
_uv = me_plane.uv_layers.new(name='UVMap')
_uv.uv.foreach_set('vector', [0.0, 0.0, 1.0, 0.0, 1.0, 1.0, 0.0, 1.0])
me_plane.use_remesh_preserve_volume = False
me_plane.use_remesh_preserve_attributes = False
me_plane.use_mirror_vertex_groups = False
me_plane.update()

# ---- objects
ob_light = bpy.data.objects.new('Light', light_light)
ob_camera = bpy.data.objects.new('Camera', cam_camera)
ob_road = bpy.data.objects.new('Road', me_cube_001)
ob_pavment = bpy.data.objects.new('Pavment', me_plane)

# ---- transforms, parenting, visibility, modifiers, constraints
ob_light.location = (4.076, 1.005, 5.904)
ob_light.rotation_euler = (0.6503, 0.05522, 1.866)
ob_light.lock_rotations_4d = False
ob_light.empty_display_type = 'ARROWS'
ob_light.color = (0.0, 0.0, 0.0, 0.0)
ob_light.lineart.crease_threshold = 0.0
ob_camera.location = (7.359, -6.926, 4.958)
ob_camera.rotation_euler = (1.109, 0.0, 0.8149)
ob_camera.lock_rotations_4d = False
ob_camera.empty_display_type = 'ARROWS'
ob_camera.color = (0.0, 0.0, 0.0, 0.0)
ob_camera.display_type = 'WIRE'
ob_camera.lineart.crease_threshold = 0.0
ob_road.location = (0.0, 0.0, 0.04893)
ob_road.lineart.crease_threshold = 0.0
ob_pavment.location = (0.0, 2.006, 0.1323)
ob_pavment.lineart.crease_threshold = 0.0

# ---- collection membership
col_collection.objects.link(ob_light)
col_collection.objects.link(ob_camera)
col_collection.objects.link(ob_road)
col_collection.objects.link(ob_pavment)

# ---- scene / render settings (as saved in the file)
scene.camera = ob_camera
scene.frame_start = 1; scene.frame_end = 250; scene.frame_set(1)
scene.render.engine = 'BLENDER_EEVEE_NEXT'
scene.cycles.use_denoising = False
scene.cycles.samples = 128
scene.cycles.sampling_pattern = 'TABULATED_SOBOL'
scene.cycles.use_adaptive_sampling = False
scene.cycles.use_light_tree = False
scene.view_settings.view_transform = 'Filmic'
bpy.context.view_layer.update()
